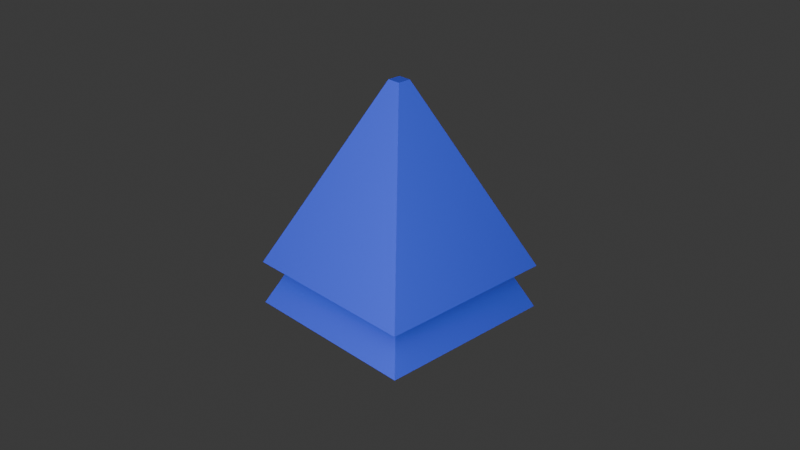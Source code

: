 # Source: player.blend  (saved by Blender 4.3.32; exported with 4.5.12 LTS)
import bpy
from mathutils import Matrix  # noqa: F401  (used for matrix-valued properties, if any)

bpy.ops.wm.read_factory_settings(use_empty=True)
scene = bpy.context.scene
scene.name = 'Scene'

# ---- collections
col_collection = bpy.data.collections.new('Collection'); scene.collection.children.link(col_collection)

# ---- materials (node trees are filled in below, after node groups)
mat_material_003 = bpy.data.materials.new('Material.003')
mat_material_003.alpha_threshold = 0.0
mat_material_003.roughness = 0.5
mat_material_003.line_color = (0.0, 0.0, 0.0, 1.0)
mat_material_004 = bpy.data.materials.new('Material.004')
mat_material_004.alpha_threshold = 0.0
mat_material_004.roughness = 0.5
mat_material_004.line_color = (0.0, 0.0, 0.0, 1.0)

# ---- material node trees
mat_material_003.use_nodes = True; mat_material_003.node_tree.nodes.clear()
_N = mat_material_003.node_tree.nodes; _L = mat_material_003.node_tree.links
n0 = _N.new('ShaderNodeOutputMaterial'); n0.name = 'Material Output'; n0.location = (300, 300)
n1 = _N.new('ShaderNodeBsdfPrincipled'); n1.name = 'Principled BSDF'; n1.location = (10, 300)
n1.inputs[0].default_value = (0.05141, 0.08879, 0.8007, 1.0)
n1.inputs[3].default_value = 1.45
_L.new(n1.outputs[0], n0.inputs[0])
n0.is_active_output = True
mat_material_004.use_nodes = True; mat_material_004.node_tree.nodes.clear()
_N = mat_material_004.node_tree.nodes; _L = mat_material_004.node_tree.links
n0 = _N.new('ShaderNodeOutputMaterial'); n0.name = 'Material Output'; n0.location = (300, 300)
n1 = _N.new('ShaderNodeBsdfPrincipled'); n1.name = 'Principled BSDF'; n1.location = (10, 300)
n1.inputs[0].default_value = (0.05141, 0.08879, 0.8007, 1.0)
n1.inputs[3].default_value = 1.45
_L.new(n1.outputs[0], n0.inputs[0])
n0.is_active_output = True

# ---- world
world_world = bpy.data.worlds.new('World'); scene.world = world_world
world_world.use_nodes = True; world_world.node_tree.nodes.clear()
_N = world_world.node_tree.nodes; _L = world_world.node_tree.links
n0 = _N.new('ShaderNodeOutputWorld'); n0.name = 'World Output'; n0.location = (300, 300)
n1 = _N.new('ShaderNodeBackground'); n1.name = 'Background'; n1.location = (10, 300)
n1.inputs[0].default_value = (0.05088, 0.05088, 0.05088, 1.0)
_L.new(n1.outputs[0], n0.inputs[0])
n0.is_active_output = True
world_world.color = (0.05088, 0.05088, 0.05088)
world_world.sun_shadow_jitter_overblur = 0.0

# ---- cameras
cam_camera = bpy.data.cameras.new('Camera')
cam_camera.clip_end = 100.0
cam_camera.ortho_scale = 7.314

# ---- lights
light_light = bpy.data.lights.new('Light', 'POINT')
light_light.energy = 1e+04
light_light.shadow_soft_size = 10.77

# ---- meshes
me_cube_002 = bpy.data.meshes.new('Cube.002')
me_cube_002.from_pydata([(0.07184, 0.07184, 1.0), (1.0, 1.0, -1.0), (0.07184, -0.07184, 1.0), (1.0, -1.0, -1.0), (-0.07184, 0.07184, 1.0), (-1.0, 1.0, -1.0), (-0.07184, -0.07184, 1.0), (-1.0, -1.0, -1.0)], [], [(0, 4, 6, 2), (3, 2, 6, 7), (7, 6, 4, 5), (5, 1, 3, 7), (1, 0, 2, 3), (5, 4, 0, 1)])
_uv = me_cube_002.uv_layers.new(name='UVMap')
_uv.uv.foreach_set('vector', [0.625, 0.5, 0.875, 0.5, 0.875, 0.75, 0.625, 0.75, 0.375, 0.75, 0.625, 0.75, 0.625, 1.0, 0.375, 1.0, 0.375, 0.0, 0.625, 0.0, 0.625, 0.25, 0.375, 0.25, 0.125, 0.5, 0.375, 0.5, 0.375, 0.75, 0.125, 0.75, 0.375, 0.5, 0.625, 0.5, 0.625, 0.75, 0.375, 0.75, 0.375, 0.25, 0.625, 0.25, 0.625, 0.5, 0.375, 0.5])
me_cube_002.materials.append(mat_material_003)
me_cube_002.use_mirror_vertex_groups = False
me_cube_002.update()
me_cube_003 = bpy.data.meshes.new('Cube.003')
me_cube_003.from_pydata([(0.07184, 0.07184, 1.0), (1.0, 1.0, -1.0), (0.07184, -0.07184, 1.0), (1.0, -1.0, -1.0), (-0.07184, 0.07184, 1.0), (-1.0, 1.0, -1.0), (-0.07184, -0.07184, 1.0), (-1.0, -1.0, -1.0)], [], [(0, 4, 6, 2), (3, 2, 6, 7), (7, 6, 4, 5), (5, 1, 3, 7), (1, 0, 2, 3), (5, 4, 0, 1)])
_uv = me_cube_003.uv_layers.new(name='UVMap')
_uv.uv.foreach_set('vector', [0.625, 0.5, 0.875, 0.5, 0.875, 0.75, 0.625, 0.75, 0.375, 0.75, 0.625, 0.75, 0.625, 1.0, 0.375, 1.0, 0.375, 0.0, 0.625, 0.0, 0.625, 0.25, 0.375, 0.25, 0.125, 0.5, 0.375, 0.5, 0.375, 0.75, 0.125, 0.75, 0.375, 0.5, 0.625, 0.5, 0.625, 0.75, 0.375, 0.75, 0.375, 0.25, 0.625, 0.25, 0.625, 0.5, 0.375, 0.5])
me_cube_003.materials.append(mat_material_004)
me_cube_003.use_mirror_vertex_groups = False
me_cube_003.update()

# ---- objects
ob_light = bpy.data.objects.new('Light', light_light)
ob_camera = bpy.data.objects.new('Camera', cam_camera)
ob_cube_001 = bpy.data.objects.new('Cube.001', me_cube_002)
ob_cube_002 = bpy.data.objects.new('Cube.002', me_cube_003)

# ---- transforms, parenting, visibility, modifiers, constraints
ob_light.location = (5.071, -7.315, 4.203)
ob_light.rotation_euler = (0.6503, 0.05522, 1.866)
ob_light.lock_rotations_4d = False
ob_light.empty_display_type = 'ARROWS'
ob_light.color = (0.0, 0.0, 0.0, 0.0)
ob_light.lineart.crease_threshold = 0.0
ob_camera.location = (7.359, -6.926, 4.958)
ob_camera.rotation_euler = (1.109, 0.0, 0.8149)
ob_camera.lock_rotations_4d = False
ob_camera.empty_display_type = 'ARROWS'
ob_camera.color = (0.0, 0.0, 0.0, 0.0)
ob_camera.display_type = 'WIRE'
ob_camera.lineart.crease_threshold = 0.0
ob_cube_001.location = (0.0, 0.0, 0.4804)
ob_cube_001.lock_rotations_4d = False
ob_cube_001.empty_display_type = 'ARROWS'
ob_cube_001.lineart.crease_threshold = 0.0
ob_cube_002.location = (0.0, 0.0, 0.0)
ob_cube_002.lock_rotations_4d = False
ob_cube_002.empty_display_type = 'ARROWS'
ob_cube_002.lineart.crease_threshold = 0.0

# ---- collection membership
col_collection.objects.link(ob_light)
col_collection.objects.link(ob_camera)
col_collection.objects.link(ob_cube_001)
col_collection.objects.link(ob_cube_002)

# ---- scene / render settings (as saved in the file)
scene.camera = ob_camera
scene.frame_start = 1; scene.frame_end = 4; scene.frame_set(1)
scene.render.engine = 'BLENDER_EEVEE_NEXT'
bpy.context.view_layer.update()
